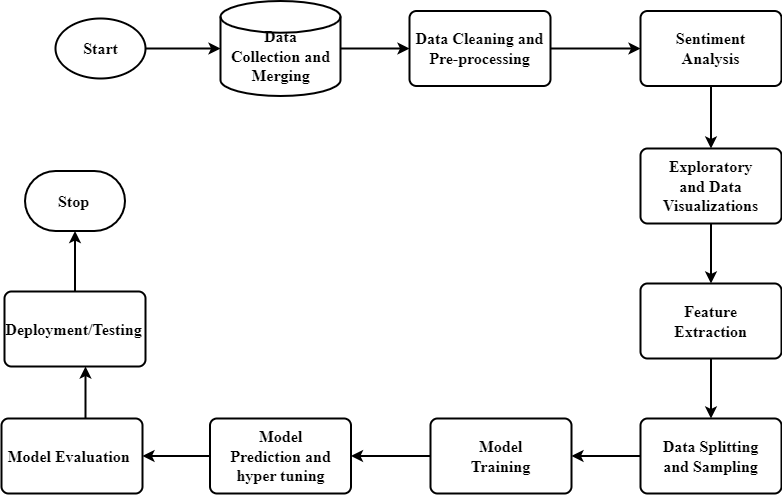

The diagram above was exported from draw.io. Its source (the exported page's mxGraphModel, read from the mxfile embedded in the PNG):
<mxGraphModel dx="1050" dy="652" grid="1" gridSize="15" guides="1" tooltips="1" connect="1" arrows="1" fold="1" page="1" pageScale="1" pageWidth="827" pageHeight="1169" math="0" shadow="0">
  <root>
    <mxCell id="0" />
    <mxCell id="1" parent="0" />
    <mxCell id="d7T1M0I2QPLzat_VPBaD-11" style="edgeStyle=orthogonalEdgeStyle;rounded=0;orthogonalLoop=1;jettySize=auto;html=1;entryX=1;entryY=0.5;entryDx=0;entryDy=0;strokeWidth=2;" edge="1" parent="1" source="d7T1M0I2QPLzat_VPBaD-8" target="ZAxcENDnkXQRrDPF45-9-45">
      <mxGeometry relative="1" as="geometry" />
    </mxCell>
    <mxCell id="d7T1M0I2QPLzat_VPBaD-8" value="" style="rounded=1;whiteSpace=wrap;html=1;absoluteArcSize=1;arcSize=14;strokeWidth=2;" vertex="1" parent="1">
      <mxGeometry x="214.5" y="450" width="141" height="75" as="geometry" />
    </mxCell>
    <mxCell id="ZAxcENDnkXQRrDPF45-9-56" value="" style="rounded=1;whiteSpace=wrap;html=1;absoluteArcSize=1;arcSize=14;strokeWidth=2;" parent="1" vertex="1">
      <mxGeometry x="9" y="323" width="141" height="75" as="geometry" />
    </mxCell>
    <mxCell id="d7T1M0I2QPLzat_VPBaD-6" style="edgeStyle=orthogonalEdgeStyle;rounded=0;orthogonalLoop=1;jettySize=auto;html=1;strokeWidth=2;" edge="1" parent="1">
      <mxGeometry relative="1" as="geometry">
        <mxPoint x="90" y="473" as="sourcePoint" />
        <mxPoint x="90" y="398" as="targetPoint" />
        <Array as="points">
          <mxPoint x="90" y="473" />
        </Array>
      </mxGeometry>
    </mxCell>
    <mxCell id="ZAxcENDnkXQRrDPF45-9-45" value="" style="rounded=1;whiteSpace=wrap;html=1;absoluteArcSize=1;arcSize=14;strokeWidth=2;" parent="1" vertex="1">
      <mxGeometry x="6" y="450" width="141" height="75" as="geometry" />
    </mxCell>
    <mxCell id="ZAxcENDnkXQRrDPF45-9-1" value="" style="strokeWidth=2;html=1;shape=mxgraph.flowchart.start_1;whiteSpace=wrap;" parent="1" vertex="1">
      <mxGeometry x="60" y="50" width="90" height="60" as="geometry" />
    </mxCell>
    <mxCell id="ZAxcENDnkXQRrDPF45-9-3" style="edgeStyle=orthogonalEdgeStyle;rounded=0;orthogonalLoop=1;jettySize=auto;html=1;entryX=0;entryY=0.5;entryDx=0;entryDy=0;entryPerimeter=0;strokeWidth=2;" parent="1" source="ZAxcENDnkXQRrDPF45-9-1" target="ZAxcENDnkXQRrDPF45-9-2" edge="1">
      <mxGeometry relative="1" as="geometry" />
    </mxCell>
    <mxCell id="ZAxcENDnkXQRrDPF45-9-5" value="&lt;h2 style=&quot;line-height: 110%;&quot;&gt;&lt;font face=&quot;Times New Roman&quot; style=&quot;font-size: 16px;&quot;&gt;Start&lt;/font&gt;&lt;/h2&gt;" style="text;strokeColor=none;align=center;fillColor=none;html=1;verticalAlign=middle;whiteSpace=wrap;rounded=0;" parent="1" vertex="1">
      <mxGeometry x="52.5" y="65" width="105" height="30" as="geometry" />
    </mxCell>
    <mxCell id="ZAxcENDnkXQRrDPF45-9-7" value="" style="group" parent="1" vertex="1" connectable="0">
      <mxGeometry x="225" y="32.5" width="120" height="95" as="geometry" />
    </mxCell>
    <mxCell id="ZAxcENDnkXQRrDPF45-9-2" value="" style="strokeWidth=2;html=1;shape=mxgraph.flowchart.database;whiteSpace=wrap;" parent="ZAxcENDnkXQRrDPF45-9-7" vertex="1">
      <mxGeometry width="120" height="95" as="geometry" />
    </mxCell>
    <mxCell id="ZAxcENDnkXQRrDPF45-9-6" value="&lt;h2 style=&quot;line-height: 110%;&quot;&gt;&lt;font face=&quot;Times New Roman&quot; style=&quot;font-size: 16px;&quot;&gt;Data Collection and Merging&lt;/font&gt;&lt;/h2&gt;" style="text;strokeColor=none;align=center;fillColor=none;html=1;verticalAlign=middle;whiteSpace=wrap;rounded=0;" parent="ZAxcENDnkXQRrDPF45-9-7" vertex="1">
      <mxGeometry x="7.5" y="40.5" width="105" height="30" as="geometry" />
    </mxCell>
    <mxCell id="ZAxcENDnkXQRrDPF45-9-10" value="" style="group" parent="1" vertex="1" connectable="0">
      <mxGeometry x="414" y="42.5" width="141" height="75" as="geometry" />
    </mxCell>
    <mxCell id="ZAxcENDnkXQRrDPF45-9-8" value="" style="rounded=1;whiteSpace=wrap;html=1;absoluteArcSize=1;arcSize=14;strokeWidth=2;" parent="ZAxcENDnkXQRrDPF45-9-10" vertex="1">
      <mxGeometry width="141" height="75" as="geometry" />
    </mxCell>
    <mxCell id="ZAxcENDnkXQRrDPF45-9-9" value="&lt;h2 style=&quot;line-height: 110%;&quot;&gt;&lt;font face=&quot;Times New Roman&quot; style=&quot;font-size: 16px;&quot;&gt;Data Cleaning and Pre-processing&lt;/font&gt;&lt;/h2&gt;" style="text;strokeColor=none;align=center;fillColor=none;html=1;verticalAlign=middle;whiteSpace=wrap;rounded=0;" parent="ZAxcENDnkXQRrDPF45-9-10" vertex="1">
      <mxGeometry x="3" y="22.5" width="135" height="30" as="geometry" />
    </mxCell>
    <mxCell id="ZAxcENDnkXQRrDPF45-9-12" style="edgeStyle=orthogonalEdgeStyle;rounded=0;orthogonalLoop=1;jettySize=auto;html=1;entryX=0;entryY=0.5;entryDx=0;entryDy=0;strokeWidth=2;" parent="1" source="ZAxcENDnkXQRrDPF45-9-2" target="ZAxcENDnkXQRrDPF45-9-8" edge="1">
      <mxGeometry relative="1" as="geometry">
        <Array as="points" />
      </mxGeometry>
    </mxCell>
    <mxCell id="ZAxcENDnkXQRrDPF45-9-14" value="" style="edgeStyle=orthogonalEdgeStyle;rounded=0;orthogonalLoop=1;jettySize=auto;html=1;entryX=0;entryY=0.5;entryDx=0;entryDy=0;strokeWidth=2;" parent="1" source="ZAxcENDnkXQRrDPF45-9-8" target="ZAxcENDnkXQRrDPF45-9-16" edge="1">
      <mxGeometry relative="1" as="geometry">
        <mxPoint x="645.5" y="80" as="targetPoint" />
      </mxGeometry>
    </mxCell>
    <mxCell id="ZAxcENDnkXQRrDPF45-9-15" value="" style="group" parent="1" vertex="1" connectable="0">
      <mxGeometry x="645" y="42.5" width="141" height="75" as="geometry" />
    </mxCell>
    <mxCell id="ZAxcENDnkXQRrDPF45-9-16" value="" style="rounded=1;whiteSpace=wrap;html=1;absoluteArcSize=1;arcSize=14;strokeWidth=2;" parent="ZAxcENDnkXQRrDPF45-9-15" vertex="1">
      <mxGeometry width="141" height="75" as="geometry" />
    </mxCell>
    <mxCell id="ZAxcENDnkXQRrDPF45-9-4" value="&lt;h2 style=&quot;line-height: 110%;&quot;&gt;&lt;font face=&quot;Times New Roman&quot; style=&quot;font-size: 16px;&quot;&gt;Sentiment Analysis&lt;/font&gt;&lt;/h2&gt;" style="text;strokeColor=none;align=center;fillColor=none;html=1;verticalAlign=middle;whiteSpace=wrap;rounded=0;" parent="ZAxcENDnkXQRrDPF45-9-15" vertex="1">
      <mxGeometry x="18" y="22.5" width="105" height="30" as="geometry" />
    </mxCell>
    <mxCell id="ZAxcENDnkXQRrDPF45-9-17" value="&lt;h2 style=&quot;line-height: 110%;&quot;&gt;&lt;font face=&quot;Times New Roman&quot;&gt;&lt;span style=&quot;font-size: 16px;&quot;&gt;Model Evaluation&lt;/span&gt;&lt;/font&gt;&lt;/h2&gt;" style="text;strokeColor=none;align=center;fillColor=none;html=1;verticalAlign=middle;whiteSpace=wrap;rounded=0;" parent="1" vertex="1">
      <mxGeometry x="6" y="472.5" width="135" height="30" as="geometry" />
    </mxCell>
    <mxCell id="ZAxcENDnkXQRrDPF45-9-21" style="edgeStyle=orthogonalEdgeStyle;rounded=0;orthogonalLoop=1;jettySize=auto;html=1;entryX=0.5;entryY=0;entryDx=0;entryDy=0;strokeWidth=2;" parent="1" source="ZAxcENDnkXQRrDPF45-9-16" edge="1">
      <mxGeometry relative="1" as="geometry">
        <mxPoint x="715.5" y="180" as="targetPoint" />
      </mxGeometry>
    </mxCell>
    <mxCell id="ZAxcENDnkXQRrDPF45-9-23" value="" style="group" parent="1" vertex="1" connectable="0">
      <mxGeometry x="645" y="450" width="141" height="75" as="geometry" />
    </mxCell>
    <mxCell id="ZAxcENDnkXQRrDPF45-9-24" value="" style="rounded=1;whiteSpace=wrap;html=1;absoluteArcSize=1;arcSize=14;strokeWidth=2;" parent="ZAxcENDnkXQRrDPF45-9-23" vertex="1">
      <mxGeometry width="141" height="75" as="geometry" />
    </mxCell>
    <mxCell id="ZAxcENDnkXQRrDPF45-9-25" value="&lt;h2 style=&quot;line-height: 110%;&quot;&gt;&lt;font face=&quot;Times New Roman&quot; style=&quot;font-size: 16px;&quot;&gt;Data Splitting and Sampling&lt;/font&gt;&lt;/h2&gt;" style="text;strokeColor=none;align=center;fillColor=none;html=1;verticalAlign=middle;whiteSpace=wrap;rounded=0;" parent="ZAxcENDnkXQRrDPF45-9-23" vertex="1">
      <mxGeometry x="18" y="22.5" width="105" height="30" as="geometry" />
    </mxCell>
    <mxCell id="ZAxcENDnkXQRrDPF45-9-29" value="" style="group" parent="1" vertex="1" connectable="0">
      <mxGeometry x="645" y="315" width="141" height="75" as="geometry" />
    </mxCell>
    <mxCell id="ZAxcENDnkXQRrDPF45-9-30" value="" style="rounded=1;whiteSpace=wrap;html=1;absoluteArcSize=1;arcSize=14;strokeWidth=2;" parent="ZAxcENDnkXQRrDPF45-9-29" vertex="1">
      <mxGeometry width="141" height="75" as="geometry" />
    </mxCell>
    <mxCell id="ZAxcENDnkXQRrDPF45-9-31" value="&lt;h2 style=&quot;line-height: 110%;&quot;&gt;&lt;font face=&quot;Times New Roman&quot; style=&quot;font-size: 16px;&quot;&gt;Feature Extraction&lt;/font&gt;&lt;/h2&gt;" style="text;strokeColor=none;align=center;fillColor=none;html=1;verticalAlign=middle;whiteSpace=wrap;rounded=0;" parent="ZAxcENDnkXQRrDPF45-9-29" vertex="1">
      <mxGeometry x="18" y="22.5" width="105" height="30" as="geometry" />
    </mxCell>
    <mxCell id="ZAxcENDnkXQRrDPF45-9-33" value="" style="group" parent="1" vertex="1" connectable="0">
      <mxGeometry x="435" y="450" width="141" height="75" as="geometry" />
    </mxCell>
    <mxCell id="ZAxcENDnkXQRrDPF45-9-34" value="" style="rounded=1;whiteSpace=wrap;html=1;absoluteArcSize=1;arcSize=14;strokeWidth=2;" parent="ZAxcENDnkXQRrDPF45-9-33" vertex="1">
      <mxGeometry width="141" height="75" as="geometry" />
    </mxCell>
    <mxCell id="ZAxcENDnkXQRrDPF45-9-35" value="&lt;h2 style=&quot;line-height: 110%;&quot;&gt;&lt;font face=&quot;Times New Roman&quot; style=&quot;font-size: 16px;&quot;&gt;Model Training&lt;/font&gt;&lt;/h2&gt;" style="text;strokeColor=none;align=center;fillColor=none;html=1;verticalAlign=middle;whiteSpace=wrap;rounded=0;" parent="ZAxcENDnkXQRrDPF45-9-33" vertex="1">
      <mxGeometry x="18" y="22.5" width="105" height="30" as="geometry" />
    </mxCell>
    <mxCell id="ZAxcENDnkXQRrDPF45-9-37" value="" style="group" parent="1" vertex="1" connectable="0">
      <mxGeometry x="645" y="180" width="141" height="75" as="geometry" />
    </mxCell>
    <mxCell id="ZAxcENDnkXQRrDPF45-9-44" style="edgeStyle=orthogonalEdgeStyle;rounded=0;orthogonalLoop=1;jettySize=auto;html=1;strokeWidth=2;" parent="ZAxcENDnkXQRrDPF45-9-37" source="ZAxcENDnkXQRrDPF45-9-38" edge="1">
      <mxGeometry relative="1" as="geometry">
        <mxPoint x="70.5" y="135" as="targetPoint" />
      </mxGeometry>
    </mxCell>
    <mxCell id="ZAxcENDnkXQRrDPF45-9-38" value="" style="rounded=1;whiteSpace=wrap;html=1;absoluteArcSize=1;arcSize=14;strokeWidth=2;" parent="ZAxcENDnkXQRrDPF45-9-37" vertex="1">
      <mxGeometry width="141" height="75" as="geometry" />
    </mxCell>
    <mxCell id="ZAxcENDnkXQRrDPF45-9-39" value="&lt;h2 style=&quot;line-height: 110%;&quot;&gt;&lt;font face=&quot;Times New Roman&quot; style=&quot;font-size: 16px;&quot;&gt;Exploratory and Data Visualizations&lt;/font&gt;&lt;/h2&gt;" style="text;strokeColor=none;align=center;fillColor=none;html=1;verticalAlign=middle;whiteSpace=wrap;rounded=0;" parent="ZAxcENDnkXQRrDPF45-9-37" vertex="1">
      <mxGeometry x="18" y="22.5" width="105" height="30" as="geometry" />
    </mxCell>
    <mxCell id="ZAxcENDnkXQRrDPF45-9-50" value="" style="strokeWidth=2;html=1;shape=mxgraph.flowchart.terminator;whiteSpace=wrap;" parent="1" vertex="1">
      <mxGeometry x="29.5" y="202.5" width="100" height="60" as="geometry" />
    </mxCell>
    <mxCell id="ZAxcENDnkXQRrDPF45-9-54" value="&lt;h2 style=&quot;line-height: 110%;&quot;&gt;&lt;font face=&quot;Times New Roman&quot;&gt;&lt;span style=&quot;font-size: 16px;&quot;&gt;Stop&lt;/span&gt;&lt;/font&gt;&lt;/h2&gt;" style="text;strokeColor=none;align=center;fillColor=none;html=1;verticalAlign=middle;whiteSpace=wrap;rounded=0;" parent="1" vertex="1">
      <mxGeometry x="11" y="217.5" width="135" height="30" as="geometry" />
    </mxCell>
    <mxCell id="ZAxcENDnkXQRrDPF45-9-57" style="edgeStyle=orthogonalEdgeStyle;rounded=0;orthogonalLoop=1;jettySize=auto;html=1;entryX=0.5;entryY=1;entryDx=0;entryDy=0;entryPerimeter=0;strokeWidth=2;" parent="1" source="ZAxcENDnkXQRrDPF45-9-56" target="ZAxcENDnkXQRrDPF45-9-50" edge="1">
      <mxGeometry relative="1" as="geometry" />
    </mxCell>
    <mxCell id="ZAxcENDnkXQRrDPF45-9-58" value="&lt;h2 style=&quot;line-height: 110%;&quot;&gt;&lt;font face=&quot;Times New Roman&quot;&gt;&lt;span style=&quot;font-size: 16px;&quot;&gt;Deployment/Testing&lt;/span&gt;&lt;/font&gt;&lt;/h2&gt;" style="text;strokeColor=none;align=center;fillColor=none;html=1;verticalAlign=middle;whiteSpace=wrap;rounded=0;" parent="1" vertex="1">
      <mxGeometry x="11" y="345.5" width="135" height="30" as="geometry" />
    </mxCell>
    <mxCell id="d7T1M0I2QPLzat_VPBaD-2" style="edgeStyle=orthogonalEdgeStyle;rounded=0;orthogonalLoop=1;jettySize=auto;html=1;entryX=0.5;entryY=0;entryDx=0;entryDy=0;strokeWidth=2;" edge="1" parent="1" source="ZAxcENDnkXQRrDPF45-9-30" target="ZAxcENDnkXQRrDPF45-9-24">
      <mxGeometry relative="1" as="geometry" />
    </mxCell>
    <mxCell id="d7T1M0I2QPLzat_VPBaD-3" style="edgeStyle=orthogonalEdgeStyle;rounded=0;orthogonalLoop=1;jettySize=auto;html=1;strokeWidth=2;" edge="1" parent="1" source="ZAxcENDnkXQRrDPF45-9-24" target="ZAxcENDnkXQRrDPF45-9-34">
      <mxGeometry relative="1" as="geometry" />
    </mxCell>
    <mxCell id="d7T1M0I2QPLzat_VPBaD-7" value="&lt;h2 style=&quot;line-height: 19.8px;&quot;&gt;&lt;font face=&quot;Times New Roman&quot;&gt;&lt;span style=&quot;font-size: 16px;&quot;&gt;Model Prediction and hyper tuning&lt;/span&gt;&lt;/font&gt;&lt;/h2&gt;" style="text;strokeColor=none;align=center;fillColor=none;html=1;verticalAlign=middle;whiteSpace=wrap;rounded=0;" vertex="1" parent="1">
      <mxGeometry x="232.5" y="472.5" width="105" height="30" as="geometry" />
    </mxCell>
    <mxCell id="d7T1M0I2QPLzat_VPBaD-10" style="edgeStyle=orthogonalEdgeStyle;rounded=0;orthogonalLoop=1;jettySize=auto;html=1;entryX=1;entryY=0.5;entryDx=0;entryDy=0;strokeWidth=2;" edge="1" parent="1" source="ZAxcENDnkXQRrDPF45-9-34" target="d7T1M0I2QPLzat_VPBaD-8">
      <mxGeometry relative="1" as="geometry" />
    </mxCell>
  </root>
</mxGraphModel>